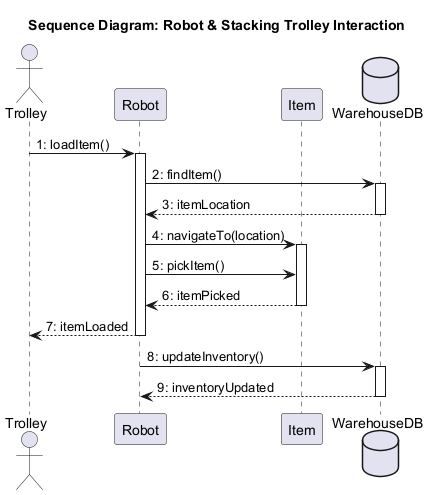

The diagram above was rendered by PlantUML. Its source (embedded in the PNG):
@startuml RobotStacking_SequenceDiagram

title Sequence Diagram: Robot & Stacking Trolley Interaction

actor "Trolley" as T
participant "Robot" as R
participant "Item" as I
database "WarehouseDB" as DB

T -> R: 1: loadItem()
activate R

R -> DB: 2: findItem()
activate DB
DB --> R: 3: itemLocation
deactivate DB

R -> I: 4: navigateTo(location)
activate I
R -> I: 5: pickItem()
I --> R: 6: itemPicked
deactivate I

R --> T: 7: itemLoaded
deactivate R

R -> DB: 8: updateInventory()
activate DB
DB --> R: 9: inventoryUpdated
deactivate DB

@enduml